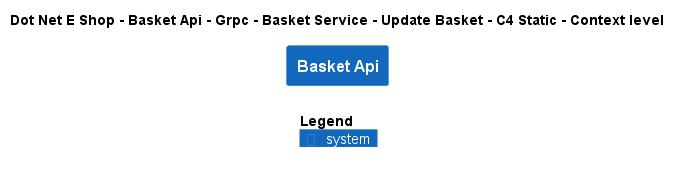

The diagram above was rendered by PlantUML. Its source (embedded in the PNG):
@startuml
!include ..\..\..\..\..\..\..\..\..\.c4s\C4_Context.puml

AddElementTag("c4interflow:lifecycle:new", $bgColor=green, $fontColor=#ffffff, $borderColor=green, $shadowing="False")
AddElementTag("c4interflow:lifecycle:changed", $bgColor=orange, $fontColor=#ffffff, $borderColor=orange, $shadowing="False")
AddElementTag("c4interflow:lifecycle:removed", $bgColor=red, $fontColor=#ffffff, $borderColor=red, $shadowing="False")

AddRelTag("c4interflow:lifecycle:new", $textColor=green, $lineColor=green)
AddRelTag("c4interflow:lifecycle:changed", $textColor=orange, $lineColor=orange)
AddRelTag("c4interflow:lifecycle:removed", $textColor=red, $lineColor=red)

SHOW_PERSON_PORTRAIT()
LAYOUT_TOP_DOWN()

skinparam linetype polyline

title Dot Net E Shop - Basket Api - Grpc - Basket Service - Update Basket - C4 Static - Context level

System(DotNetEShop.SoftwareSystems.BasketApi, "Basket Api", "")



SHOW_LEGEND()
@enduml